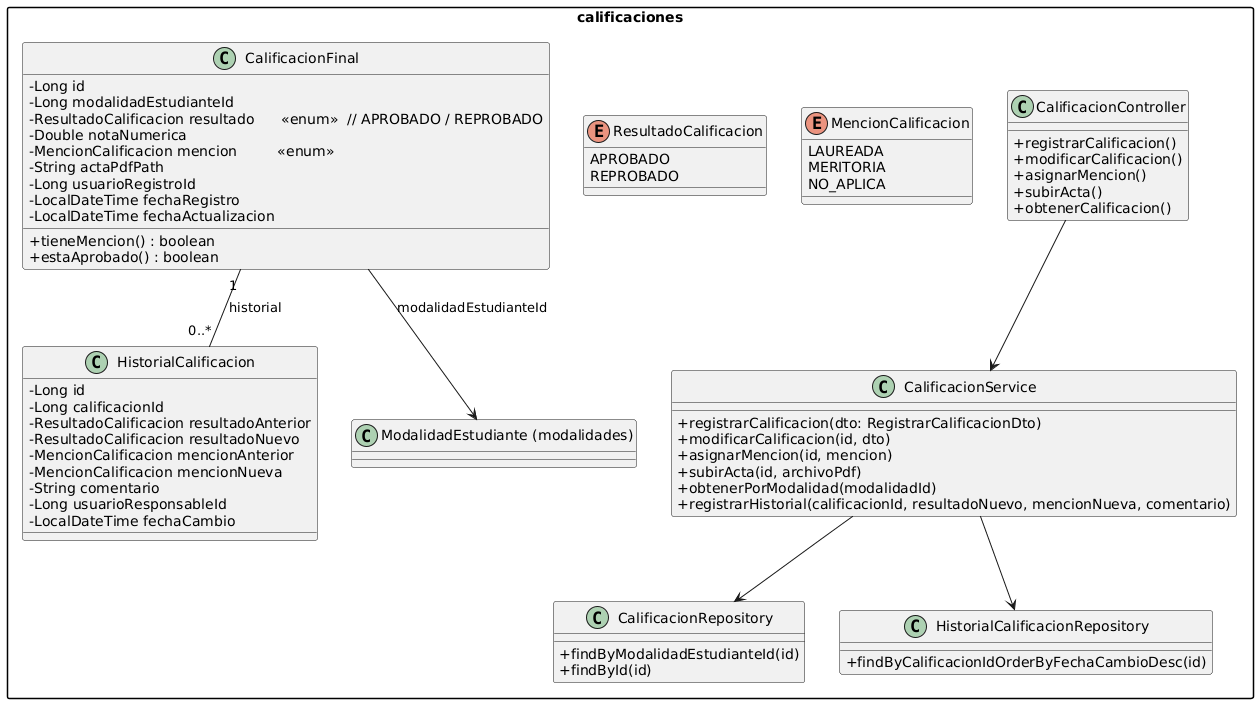

The diagram above was rendered by PlantUML. Its source (embedded in the PNG):
@startuml
skinparam packageStyle rectangle
skinparam classAttributeIconSize 0

package "calificaciones" {

    class CalificacionFinal {
        - Long id
        - Long modalidadEstudianteId
        - ResultadoCalificacion resultado      <<enum>>  // APROBADO / REPROBADO
        - Double notaNumerica
        - MencionCalificacion mencion         <<enum>>
        - String actaPdfPath
        - Long usuarioRegistroId
        - LocalDateTime fechaRegistro
        - LocalDateTime fechaActualizacion
        + tieneMencion() : boolean
        + estaAprobado() : boolean
    }

    enum ResultadoCalificacion {
        APROBADO
        REPROBADO
    }

    enum MencionCalificacion {
        LAUREADA
        MERITORIA
        NO_APLICA
    }

    class HistorialCalificacion {
        - Long id
        - Long calificacionId
        - ResultadoCalificacion resultadoAnterior
        - ResultadoCalificacion resultadoNuevo
        - MencionCalificacion mencionAnterior
        - MencionCalificacion mencionNueva
        - String comentario
        - Long usuarioResponsableId
        - LocalDateTime fechaCambio
    }

    class CalificacionService {
        + registrarCalificacion(dto: RegistrarCalificacionDto)
        + modificarCalificacion(id, dto)
        + asignarMencion(id, mencion)
        + subirActa(id, archivoPdf)
        + obtenerPorModalidad(modalidadId)
        + registrarHistorial(calificacionId, resultadoNuevo, mencionNueva, comentario)
    }

    class CalificacionController {
        + registrarCalificacion()
        + modificarCalificacion()
        + asignarMencion()
        + subirActa()
        + obtenerCalificacion()
    }

    class CalificacionRepository {
        + findByModalidadEstudianteId(id)
        + findById(id)
    }

    class HistorialCalificacionRepository {
        + findByCalificacionIdOrderByFechaCambioDesc(id)
    }

    ' Relaciones
    CalificacionFinal "1" -- "0..*" HistorialCalificacion : historial

    CalificacionFinal --> "ModalidadEstudiante (modalidades)" : modalidadEstudianteId

    CalificacionService --> CalificacionRepository
    CalificacionService --> HistorialCalificacionRepository

    CalificacionController --> CalificacionService
}
@enduml